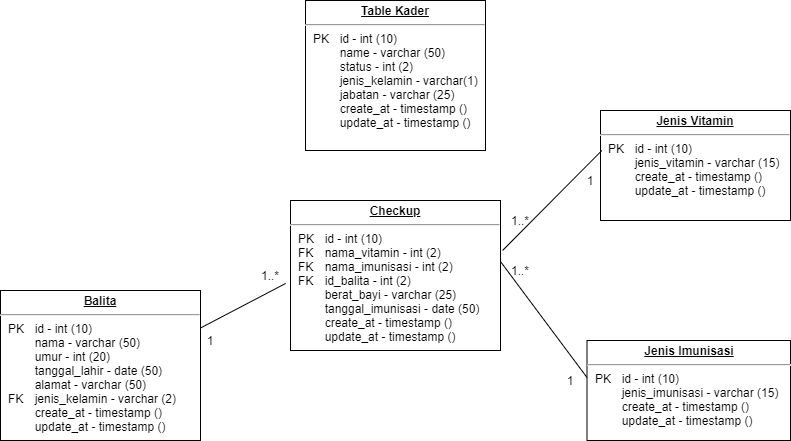

The diagram above was exported from draw.io. Its source (the exported page's mxGraphModel, read from the mxfile embedded in the PNG):
<mxGraphModel dx="1422" dy="772" grid="1" gridSize="10" guides="1" tooltips="1" connect="1" arrows="1" fold="1" page="1" pageScale="1" pageWidth="827" pageHeight="1169" math="0" shadow="0">
  <root>
    <mxCell id="WIyWlLk6GJQsqaUBKTNV-0" />
    <mxCell id="WIyWlLk6GJQsqaUBKTNV-1" parent="WIyWlLk6GJQsqaUBKTNV-0" />
    <mxCell id="mQKQL-yeDX7N4_vlCZfp-19" value="&lt;p style=&quot;margin: 0px ; margin-top: 4px ; text-align: center ; text-decoration: underline&quot;&gt;&lt;b&gt;Table Kader&lt;/b&gt;&lt;/p&gt;&lt;hr&gt;&lt;p style=&quot;margin: 0px ; margin-left: 8px&quot;&gt;PK&lt;span style=&quot;white-space: pre&quot;&gt;&#09;&lt;/span&gt;id - int (10)&lt;/p&gt;&lt;p style=&quot;margin: 0px ; margin-left: 8px&quot;&gt;&lt;span style=&quot;white-space: pre&quot;&gt;&#09;&lt;/span&gt;name - varchar (50)&lt;/p&gt;&lt;p style=&quot;margin: 0px ; margin-left: 8px&quot;&gt;&lt;span style=&quot;white-space: pre&quot;&gt;&#09;&lt;/span&gt;status - int (2)&lt;br&gt;&lt;/p&gt;&lt;p style=&quot;margin: 0px ; margin-left: 8px&quot;&gt;&lt;span style=&quot;white-space: pre&quot;&gt;&#09;&lt;/span&gt;jenis_kelamin - varchar(1)&lt;br&gt;&lt;/p&gt;&lt;p style=&quot;margin: 0px ; margin-left: 8px&quot;&gt;&lt;span style=&quot;white-space: pre&quot;&gt;&#09;&lt;/span&gt;jabatan - varchar (25)&lt;br&gt;&lt;/p&gt;&lt;p style=&quot;margin: 0px ; margin-left: 8px&quot;&gt;&lt;span style=&quot;white-space: pre&quot;&gt;&#09;&lt;/span&gt;create_at - timestamp ()&lt;br&gt;&lt;/p&gt;&lt;p style=&quot;margin: 0px ; margin-left: 8px&quot;&gt;&lt;span style=&quot;white-space: pre&quot;&gt;&#09;&lt;/span&gt;update_at - timestamp ()&lt;br&gt;&lt;/p&gt;&lt;p style=&quot;margin: 0px ; margin-left: 8px&quot;&gt;&lt;span style=&quot;white-space: pre&quot;&gt;&#09;&lt;/span&gt;&lt;br&gt;&lt;/p&gt;&lt;p style=&quot;margin: 0px ; margin-left: 8px&quot;&gt;&lt;span style=&quot;white-space: pre&quot;&gt;&#09;&lt;/span&gt;&lt;br&gt;&lt;/p&gt;&lt;p style=&quot;margin: 0px ; margin-left: 8px&quot;&gt;&lt;span style=&quot;white-space: pre&quot;&gt;&#09;&lt;/span&gt;&lt;br&gt;&lt;/p&gt;" style="verticalAlign=top;align=left;overflow=fill;fontSize=12;fontFamily=Helvetica;html=1;" parent="WIyWlLk6GJQsqaUBKTNV-1" vertex="1">
      <mxGeometry x="315" y="100" width="180" height="150" as="geometry" />
    </mxCell>
    <mxCell id="mQKQL-yeDX7N4_vlCZfp-22" value="&lt;p style=&quot;margin: 0px ; margin-top: 4px ; text-align: center ; text-decoration: underline&quot;&gt;&lt;b&gt;Balita&lt;/b&gt;&lt;/p&gt;&lt;hr&gt;&lt;p style=&quot;margin: 0px ; margin-left: 8px&quot;&gt;PK&lt;span style=&quot;white-space: pre&quot;&gt;&#09;&lt;/span&gt;id - int (10)&lt;br&gt;&lt;span style=&quot;white-space: pre&quot;&gt;&#09;&lt;/span&gt;nama - varchar (50)&lt;/p&gt;&lt;p style=&quot;margin: 0px ; margin-left: 8px&quot;&gt;&lt;span style=&quot;white-space: pre&quot;&gt;&#09;&lt;/span&gt;umur - int (20)&lt;/p&gt;&lt;p style=&quot;margin: 0px ; margin-left: 8px&quot;&gt;&lt;span style=&quot;white-space: pre&quot;&gt;&#09;&lt;/span&gt;tanggal_lahir - date (50)&lt;/p&gt;&lt;p style=&quot;margin: 0px ; margin-left: 8px&quot;&gt;&lt;span style=&quot;white-space: pre&quot;&gt;&#09;&lt;/span&gt;alamat - varchar (50)&lt;br&gt;FK&lt;span style=&quot;white-space: pre&quot;&gt;&#09;&lt;/span&gt;jenis_kelamin - varchar (2)&lt;br&gt;&lt;/p&gt;&lt;p style=&quot;margin: 0px ; margin-left: 8px&quot;&gt;&lt;span style=&quot;white-space: pre&quot;&gt;&#09;&lt;/span&gt;create_at - timestamp ()&lt;br&gt;&lt;/p&gt;&lt;p style=&quot;margin: 0px ; margin-left: 8px&quot;&gt;&lt;span style=&quot;white-space: pre&quot;&gt;&#09;&lt;/span&gt;update_at - timestamp ()&lt;br&gt;&lt;/p&gt;" style="verticalAlign=top;align=left;overflow=fill;fontSize=12;fontFamily=Helvetica;html=1;" parent="WIyWlLk6GJQsqaUBKTNV-1" vertex="1">
      <mxGeometry x="10" y="390" width="200" height="150" as="geometry" />
    </mxCell>
    <mxCell id="mQKQL-yeDX7N4_vlCZfp-32" value="&lt;p style=&quot;margin: 0px ; margin-top: 4px ; text-align: center ; text-decoration: underline&quot;&gt;&lt;b&gt;Checkup&lt;/b&gt;&lt;/p&gt;&lt;hr&gt;&lt;p style=&quot;margin: 0px ; margin-left: 8px&quot;&gt;PK&lt;span&gt;&#09;&lt;span style=&quot;white-space: pre&quot;&gt;&#09;&lt;/span&gt;&lt;/span&gt;id - int (10)&lt;/p&gt;&lt;p style=&quot;margin: 0px ; margin-left: 8px&quot;&gt;FK&lt;span&gt;&#09;&lt;span style=&quot;white-space: pre&quot;&gt;&#09;&lt;/span&gt;&lt;/span&gt;nama_vitamin - int (2)&lt;br&gt;&lt;/p&gt;&lt;p style=&quot;margin: 0px 0px 0px 8px&quot;&gt;FK&lt;span&gt;&#09;&lt;span style=&quot;white-space: pre&quot;&gt;&#09;&lt;/span&gt;&lt;/span&gt;nama_imunisasi - int (2)&lt;br&gt;&lt;/p&gt;&lt;p style=&quot;margin: 0px 0px 0px 8px&quot;&gt;FK &lt;span style=&quot;white-space: pre&quot;&gt;&#09;&lt;/span&gt;id_balita - int (2)&lt;/p&gt;&lt;p style=&quot;margin: 0px 0px 0px 8px&quot;&gt;&lt;span style=&quot;white-space: pre&quot;&gt;&#09;&lt;/span&gt;berat_bayi - varchar (25)&lt;br&gt;&lt;/p&gt;&lt;p style=&quot;margin: 0px 0px 0px 8px&quot;&gt;&amp;nbsp; &amp;nbsp; &amp;nbsp;&lt;span style=&quot;white-space: pre&quot;&gt;&#09;&lt;/span&gt;tanggal_imunisasi - date (50)&lt;/p&gt;&lt;p style=&quot;margin: 0px 0px 0px 8px&quot;&gt;&lt;span style=&quot;white-space: pre&quot;&gt;&lt;span style=&quot;white-space: pre&quot;&gt;&#09;&lt;/span&gt;create_at - timestamp ()&lt;/span&gt;&lt;/p&gt;&lt;p style=&quot;margin: 0px 0px 0px 8px&quot;&gt;&lt;span style=&quot;white-space: pre&quot;&gt;&lt;span style=&quot;white-space: pre&quot;&gt;&#09;&lt;/span&gt;update_at - timestamp ()&#09;&lt;/span&gt;&lt;br&gt;&lt;/p&gt;" style="verticalAlign=top;align=left;overflow=fill;fontSize=12;fontFamily=Helvetica;html=1;" parent="WIyWlLk6GJQsqaUBKTNV-1" vertex="1">
      <mxGeometry x="300" y="300" width="210" height="150" as="geometry" />
    </mxCell>
    <mxCell id="mQKQL-yeDX7N4_vlCZfp-33" value="&lt;p style=&quot;margin: 0px ; margin-top: 4px ; text-align: center ; text-decoration: underline&quot;&gt;&lt;b&gt;Jenis Vitamin&lt;/b&gt;&lt;/p&gt;&lt;hr&gt;&lt;p style=&quot;margin: 0px ; margin-left: 8px&quot;&gt;PK&amp;nbsp;&lt;span style=&quot;white-space: pre&quot;&gt;&#09;&lt;/span&gt;id - int (10)&lt;/p&gt;&lt;p style=&quot;margin: 0px ; margin-left: 8px&quot;&gt;&lt;span style=&quot;white-space: pre&quot;&gt;&#09;&lt;/span&gt;jenis_vitamin - varchar (15)&lt;br&gt;&lt;/p&gt;&lt;p style=&quot;margin: 0px ; margin-left: 8px&quot;&gt;&lt;span style=&quot;white-space: pre&quot;&gt;&#09;&lt;/span&gt;create_at - timestamp ()&lt;br&gt;&lt;/p&gt;&lt;p style=&quot;margin: 0px ; margin-left: 8px&quot;&gt;&lt;span style=&quot;white-space: pre&quot;&gt;&#09;&lt;/span&gt;update_at - timestamp ()&lt;br&gt;&lt;/p&gt;" style="verticalAlign=top;align=left;overflow=fill;fontSize=12;fontFamily=Helvetica;html=1;" parent="WIyWlLk6GJQsqaUBKTNV-1" vertex="1">
      <mxGeometry x="610" y="210" width="190" height="110" as="geometry" />
    </mxCell>
    <mxCell id="mQKQL-yeDX7N4_vlCZfp-35" value="&lt;p style=&quot;margin: 0px ; margin-top: 4px ; text-align: center ; text-decoration: underline&quot;&gt;&lt;b&gt;Jenis Imunisasi&lt;/b&gt;&lt;/p&gt;&lt;hr&gt;&lt;p style=&quot;margin: 0px ; margin-left: 8px&quot;&gt;PK&amp;nbsp;&lt;span style=&quot;white-space: pre&quot;&gt;&#09;&lt;/span&gt;id - int (10)&lt;br&gt;&lt;span style=&quot;white-space: pre&quot;&gt;&#09;&lt;/span&gt;jenis_imunisasi - varchar (15)&lt;br&gt;&lt;/p&gt;&lt;p style=&quot;margin: 0px ; margin-left: 8px&quot;&gt;&lt;span style=&quot;white-space: pre&quot;&gt;&#09;&lt;/span&gt;create_at - timestamp ()&lt;br&gt;&lt;/p&gt;&lt;p style=&quot;margin: 0px ; margin-left: 8px&quot;&gt;&lt;span style=&quot;white-space: pre&quot;&gt;&#09;&lt;/span&gt;update_at - timestamp ()&lt;br&gt;&lt;/p&gt;" style="verticalAlign=top;align=left;overflow=fill;fontSize=12;fontFamily=Helvetica;html=1;" parent="WIyWlLk6GJQsqaUBKTNV-1" vertex="1">
      <mxGeometry x="596.5" y="440" width="203.5" height="100" as="geometry" />
    </mxCell>
    <mxCell id="f6sFGICS2tqeJdrLA_ve-0" value="" style="endArrow=none;html=1;entryX=-0.023;entryY=0.553;entryDx=0;entryDy=0;entryPerimeter=0;exitX=1;exitY=0.25;exitDx=0;exitDy=0;" parent="WIyWlLk6GJQsqaUBKTNV-1" target="mQKQL-yeDX7N4_vlCZfp-32" edge="1" source="mQKQL-yeDX7N4_vlCZfp-22">
      <mxGeometry width="50" height="50" relative="1" as="geometry">
        <mxPoint x="286" y="420" as="sourcePoint" />
        <mxPoint x="326" y="300" as="targetPoint" />
      </mxGeometry>
    </mxCell>
    <mxCell id="JRUK6-NbnGKx7QPEgALp-0" value="" style="endArrow=none;html=1;exitX=0.007;exitY=0.364;exitDx=0;exitDy=0;exitPerimeter=0;entryX=1.01;entryY=0.333;entryDx=0;entryDy=0;entryPerimeter=0;" edge="1" parent="WIyWlLk6GJQsqaUBKTNV-1" source="mQKQL-yeDX7N4_vlCZfp-33" target="mQKQL-yeDX7N4_vlCZfp-32">
      <mxGeometry width="50" height="50" relative="1" as="geometry">
        <mxPoint x="540" y="280" as="sourcePoint" />
        <mxPoint x="610" y="350" as="targetPoint" />
      </mxGeometry>
    </mxCell>
    <mxCell id="JRUK6-NbnGKx7QPEgALp-1" value="" style="endArrow=none;html=1;exitX=0;exitY=0.37;exitDx=0;exitDy=0;exitPerimeter=0;entryX=1;entryY=0.407;entryDx=0;entryDy=0;entryPerimeter=0;" edge="1" parent="WIyWlLk6GJQsqaUBKTNV-1" source="mQKQL-yeDX7N4_vlCZfp-35" target="mQKQL-yeDX7N4_vlCZfp-32">
      <mxGeometry width="50" height="50" relative="1" as="geometry">
        <mxPoint x="621.3299999999999" y="260.03999999999996" as="sourcePoint" />
        <mxPoint x="520" y="380" as="targetPoint" />
      </mxGeometry>
    </mxCell>
    <mxCell id="JRUK6-NbnGKx7QPEgALp-2" value="1" style="text;html=1;strokeColor=none;fillColor=none;align=center;verticalAlign=middle;whiteSpace=wrap;rounded=0;" vertex="1" parent="WIyWlLk6GJQsqaUBKTNV-1">
      <mxGeometry x="200" y="430" width="40" height="20" as="geometry" />
    </mxCell>
    <mxCell id="JRUK6-NbnGKx7QPEgALp-3" value="1..*" style="text;html=1;strokeColor=none;fillColor=none;align=center;verticalAlign=middle;whiteSpace=wrap;rounded=0;" vertex="1" parent="WIyWlLk6GJQsqaUBKTNV-1">
      <mxGeometry x="260" y="365" width="40" height="20" as="geometry" />
    </mxCell>
    <mxCell id="JRUK6-NbnGKx7QPEgALp-4" value="1" style="text;html=1;strokeColor=none;fillColor=none;align=center;verticalAlign=middle;whiteSpace=wrap;rounded=0;" vertex="1" parent="WIyWlLk6GJQsqaUBKTNV-1">
      <mxGeometry x="580" y="270" width="40" height="20" as="geometry" />
    </mxCell>
    <mxCell id="JRUK6-NbnGKx7QPEgALp-6" value="1..*" style="text;html=1;strokeColor=none;fillColor=none;align=center;verticalAlign=middle;whiteSpace=wrap;rounded=0;" vertex="1" parent="WIyWlLk6GJQsqaUBKTNV-1">
      <mxGeometry x="510" y="310" width="40" height="20" as="geometry" />
    </mxCell>
    <mxCell id="JRUK6-NbnGKx7QPEgALp-7" value="1..*" style="text;html=1;strokeColor=none;fillColor=none;align=center;verticalAlign=middle;whiteSpace=wrap;rounded=0;" vertex="1" parent="WIyWlLk6GJQsqaUBKTNV-1">
      <mxGeometry x="510" y="360" width="40" height="20" as="geometry" />
    </mxCell>
    <mxCell id="JRUK6-NbnGKx7QPEgALp-9" value="1" style="text;html=1;strokeColor=none;fillColor=none;align=center;verticalAlign=middle;whiteSpace=wrap;rounded=0;" vertex="1" parent="WIyWlLk6GJQsqaUBKTNV-1">
      <mxGeometry x="560" y="470" width="40" height="20" as="geometry" />
    </mxCell>
  </root>
</mxGraphModel>